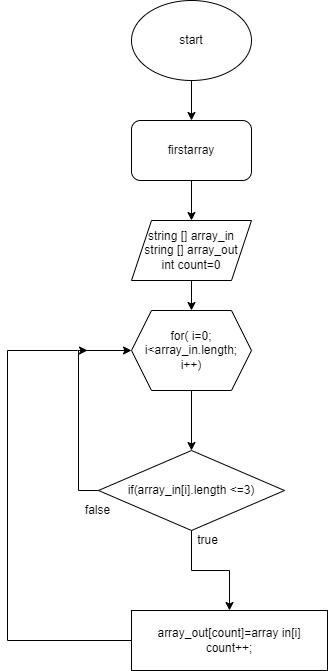

The diagram above was exported from draw.io. Its source (the exported page's mxGraphModel, read from the mxfile embedded in the PNG):
<mxGraphModel dx="412" dy="775" grid="1" gridSize="10" guides="1" tooltips="1" connect="1" arrows="1" fold="1" page="1" pageScale="1" pageWidth="827" pageHeight="1169" math="0" shadow="0">
  <root>
    <mxCell id="0" />
    <mxCell id="1" parent="0" />
    <mxCell id="NerDh6N4GrwHGKCY5j8c-8" value="" style="edgeStyle=orthogonalEdgeStyle;rounded=0;orthogonalLoop=1;jettySize=auto;html=1;" edge="1" parent="1" source="NerDh6N4GrwHGKCY5j8c-1" target="NerDh6N4GrwHGKCY5j8c-7">
      <mxGeometry relative="1" as="geometry" />
    </mxCell>
    <mxCell id="NerDh6N4GrwHGKCY5j8c-1" value="firstarray" style="rounded=1;whiteSpace=wrap;html=1;" vertex="1" parent="1">
      <mxGeometry x="354" y="130" width="120" height="60" as="geometry" />
    </mxCell>
    <mxCell id="NerDh6N4GrwHGKCY5j8c-3" value="" style="edgeStyle=orthogonalEdgeStyle;rounded=0;orthogonalLoop=1;jettySize=auto;html=1;" edge="1" parent="1" source="NerDh6N4GrwHGKCY5j8c-2" target="NerDh6N4GrwHGKCY5j8c-1">
      <mxGeometry relative="1" as="geometry" />
    </mxCell>
    <mxCell id="NerDh6N4GrwHGKCY5j8c-2" value="start" style="ellipse;whiteSpace=wrap;html=1;" vertex="1" parent="1">
      <mxGeometry x="354" y="10" width="120" height="80" as="geometry" />
    </mxCell>
    <mxCell id="NerDh6N4GrwHGKCY5j8c-11" value="" style="edgeStyle=orthogonalEdgeStyle;rounded=0;orthogonalLoop=1;jettySize=auto;html=1;" edge="1" parent="1" source="NerDh6N4GrwHGKCY5j8c-4" target="NerDh6N4GrwHGKCY5j8c-10">
      <mxGeometry relative="1" as="geometry" />
    </mxCell>
    <mxCell id="NerDh6N4GrwHGKCY5j8c-4" value="for( i=0;&lt;br&gt;i&amp;lt;array_in.length;&lt;br&gt;i++)" style="shape=hexagon;perimeter=hexagonPerimeter2;whiteSpace=wrap;html=1;fixedSize=1;" vertex="1" parent="1">
      <mxGeometry x="354" y="320" width="120" height="80" as="geometry" />
    </mxCell>
    <mxCell id="NerDh6N4GrwHGKCY5j8c-9" value="" style="edgeStyle=orthogonalEdgeStyle;rounded=0;orthogonalLoop=1;jettySize=auto;html=1;" edge="1" parent="1" source="NerDh6N4GrwHGKCY5j8c-7" target="NerDh6N4GrwHGKCY5j8c-4">
      <mxGeometry relative="1" as="geometry" />
    </mxCell>
    <mxCell id="NerDh6N4GrwHGKCY5j8c-7" value="string [] array_in&lt;br&gt;string [] array_out&lt;br&gt;int count=0" style="shape=parallelogram;perimeter=parallelogramPerimeter;whiteSpace=wrap;html=1;fixedSize=1;" vertex="1" parent="1">
      <mxGeometry x="354" y="230" width="120" height="60" as="geometry" />
    </mxCell>
    <mxCell id="NerDh6N4GrwHGKCY5j8c-13" value="" style="edgeStyle=orthogonalEdgeStyle;rounded=0;orthogonalLoop=1;jettySize=auto;html=1;" edge="1" parent="1" source="NerDh6N4GrwHGKCY5j8c-10" target="NerDh6N4GrwHGKCY5j8c-12">
      <mxGeometry relative="1" as="geometry" />
    </mxCell>
    <mxCell id="NerDh6N4GrwHGKCY5j8c-15" style="edgeStyle=orthogonalEdgeStyle;rounded=0;orthogonalLoop=1;jettySize=auto;html=1;exitX=0;exitY=0.5;exitDx=0;exitDy=0;entryX=0;entryY=0.5;entryDx=0;entryDy=0;" edge="1" parent="1" source="NerDh6N4GrwHGKCY5j8c-10" target="NerDh6N4GrwHGKCY5j8c-4">
      <mxGeometry relative="1" as="geometry" />
    </mxCell>
    <mxCell id="NerDh6N4GrwHGKCY5j8c-10" value="if(array_in[i].length &amp;lt;=3)" style="rhombus;whiteSpace=wrap;html=1;" vertex="1" parent="1">
      <mxGeometry x="321" y="460" width="186" height="80" as="geometry" />
    </mxCell>
    <mxCell id="NerDh6N4GrwHGKCY5j8c-18" style="edgeStyle=orthogonalEdgeStyle;rounded=0;orthogonalLoop=1;jettySize=auto;html=1;exitX=0;exitY=0.5;exitDx=0;exitDy=0;" edge="1" parent="1" source="NerDh6N4GrwHGKCY5j8c-12">
      <mxGeometry relative="1" as="geometry">
        <mxPoint x="310" y="360" as="targetPoint" />
        <Array as="points">
          <mxPoint x="230" y="650" />
          <mxPoint x="230" y="360" />
          <mxPoint x="300" y="360" />
        </Array>
      </mxGeometry>
    </mxCell>
    <mxCell id="NerDh6N4GrwHGKCY5j8c-12" value="array_out[count]=array in[i]&lt;br&gt;count++;" style="rounded=0;whiteSpace=wrap;html=1;" vertex="1" parent="1">
      <mxGeometry x="354" y="620" width="196" height="60" as="geometry" />
    </mxCell>
    <mxCell id="NerDh6N4GrwHGKCY5j8c-14" value="true" style="text;html=1;align=center;verticalAlign=middle;resizable=0;points=[];autosize=1;strokeColor=none;fillColor=none;" vertex="1" parent="1">
      <mxGeometry x="410" y="535" width="40" height="30" as="geometry" />
    </mxCell>
    <mxCell id="NerDh6N4GrwHGKCY5j8c-16" value="false" style="text;html=1;align=center;verticalAlign=middle;resizable=0;points=[];autosize=1;strokeColor=none;fillColor=none;" vertex="1" parent="1">
      <mxGeometry x="295" y="505" width="50" height="30" as="geometry" />
    </mxCell>
  </root>
</mxGraphModel>